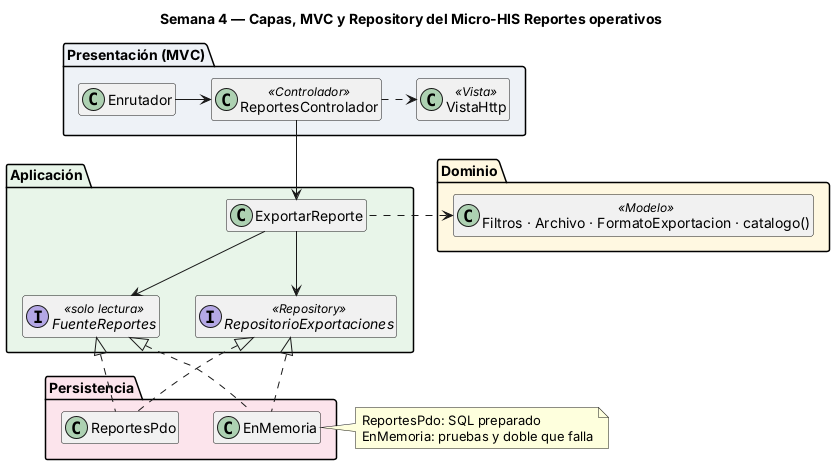

The diagram above was rendered by PlantUML. Its source (embedded in the PNG):
@startuml semana-04-capas-repository
title Semana 4 — Capas, MVC y Repository del Micro-HIS Reportes operativos
skinparam defaultFontName Arial
hide empty members
package "Presentación (MVC)" #EEF2F7 {
  class Enrutador
  class ReportesControlador <<Controlador>>
  class VistaHttp <<Vista>>
}
package "Aplicación" #E8F5E9 {
  class ExportarReporte
  interface RepositorioExportaciones <<Repository>>
  interface FuenteReportes <<solo lectura>>
}
package "Dominio" #FFF8E1 {
  class "Filtros · Archivo · FormatoExportacion · catalogo()" as Dom <<Modelo>>
}
package "Persistencia" #FCE4EC {
  class ReportesPdo
  class EnMemoria
}
Enrutador -right-> ReportesControlador
ReportesControlador -down-> ExportarReporte
ReportesControlador .right.> VistaHttp
ExportarReporte -down-> RepositorioExportaciones
ExportarReporte -down-> FuenteReportes
ExportarReporte .left.> Dom
ReportesPdo .up.|> RepositorioExportaciones
ReportesPdo .up.|> FuenteReportes
EnMemoria .up.|> RepositorioExportaciones
EnMemoria .up.|> FuenteReportes
note right of EnMemoria : ReportesPdo: SQL preparado\nEnMemoria: pruebas y doble que falla
@enduml